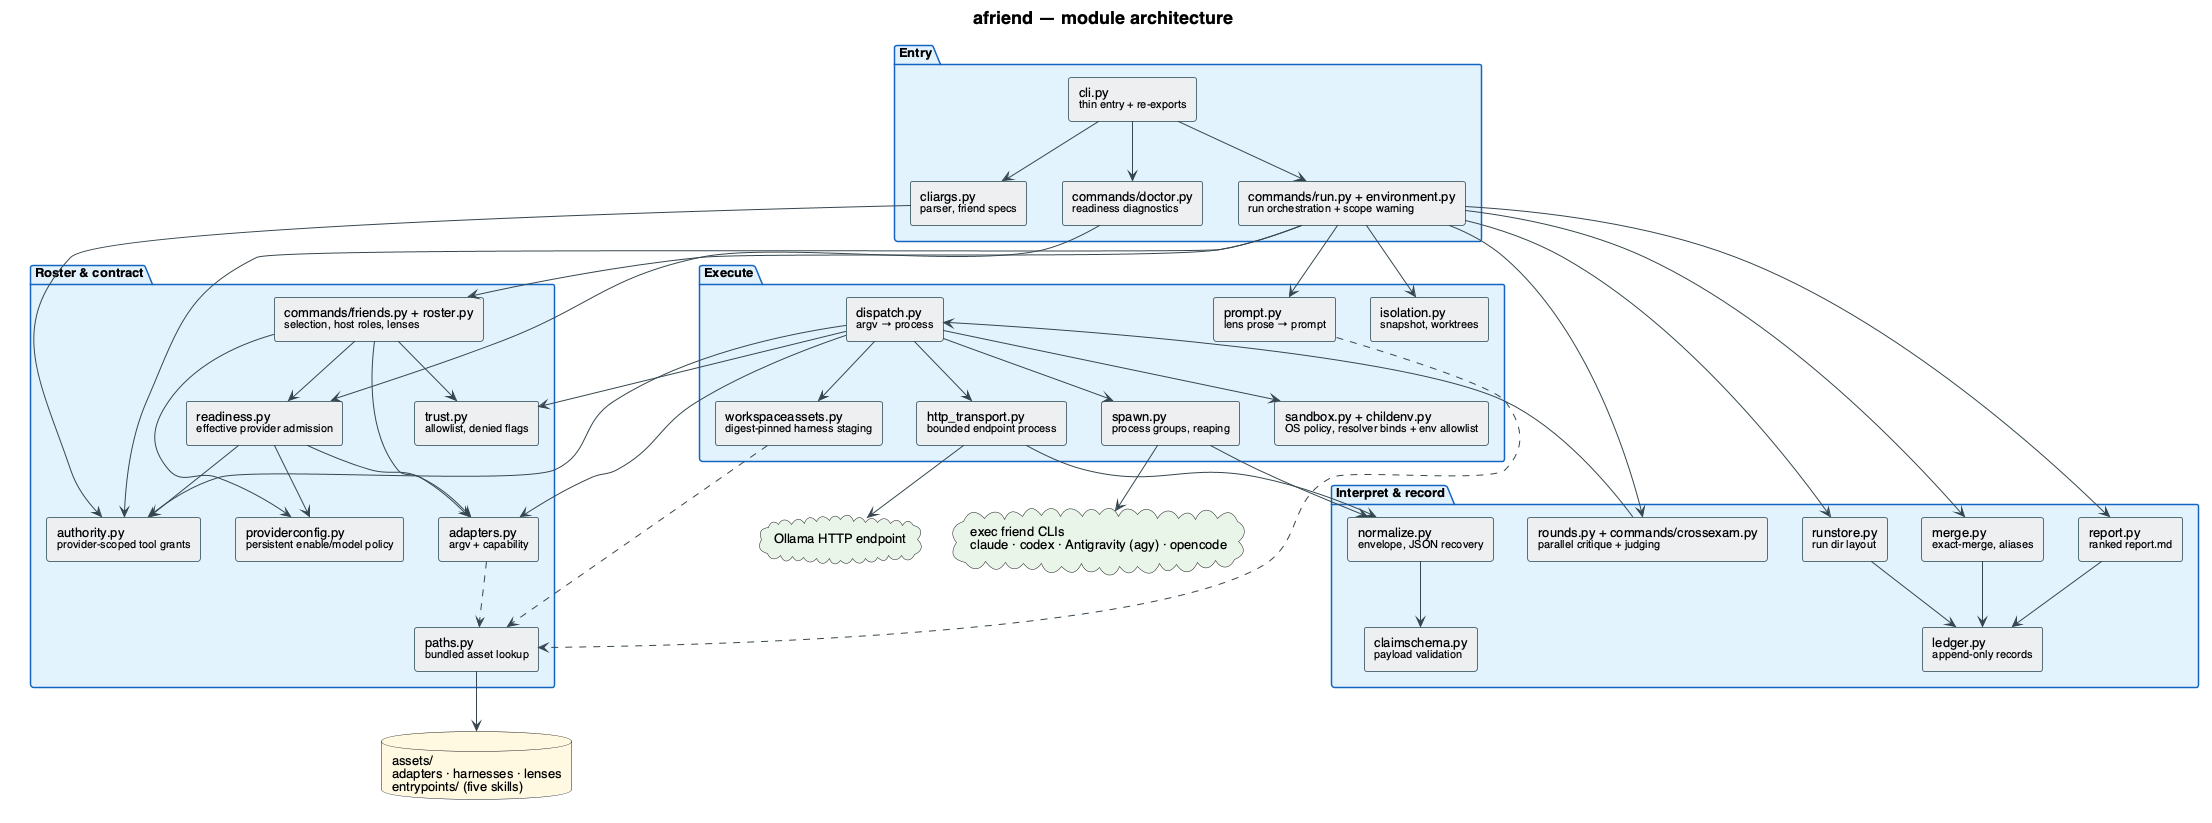

The diagram above was rendered by PlantUML. Its source (embedded in the PNG):
@startuml components
' Module architecture of the afriend package.
' Mirrors the real layout under src/afriend/.

skinparam backgroundColor #FFFFFF
skinparam defaultFontName "Helvetica"
skinparam defaultFontSize 13
skinparam shadowing false
skinparam ArrowColor #37474F
skinparam ArrowFontSize 11
skinparam TitleFontSize 18
skinparam componentStyle rectangle

skinparam rectangle {
  BorderColor #546E7A
  BackgroundColor #ECEFF1
  BorderThickness 1
  FontSize 13
}
skinparam package {
  BorderColor #1565C0
  BackgroundColor #E3F2FD
  FontSize 13
  FontStyle bold
}

title afriend — module architecture

package "Entry" {
  rectangle "cli.py\n<size:11>thin entry + re-exports</size>" as CLI
  rectangle "cliargs.py\n<size:11>parser, friend specs</size>" as ARGS
  rectangle "commands/run.py + environment.py\n<size:11>run orchestration + scope warning</size>" as RUN
  rectangle "commands/doctor.py\n<size:11>readiness diagnostics</size>" as DOC
}

package "Roster & contract" {
  rectangle "commands/friends.py + roster.py\n<size:11>selection, host roles, lenses</size>" as ROSTER
  rectangle "providerconfig.py\n<size:11>persistent enable/model policy</size>" as PCONFIG
  rectangle "readiness.py\n<size:11>effective provider admission</size>" as READY
  rectangle "authority.py\n<size:11>provider-scoped tool grants</size>" as AUTH
  rectangle "adapters.py\n<size:11>argv + capability</size>" as ADAPT
  rectangle "trust.py\n<size:11>allowlist, denied flags</size>" as TRUST
  rectangle "paths.py\n<size:11>bundled asset lookup</size>" as PATHS
}

package "Execute" {
  rectangle "prompt.py\n<size:11>lens prose → prompt</size>" as PROMPT
  rectangle "isolation.py\n<size:11>snapshot, worktrees</size>" as ISO
  rectangle "workspaceassets.py\n<size:11>digest-pinned harness staging</size>" as WSA
  rectangle "sandbox.py + childenv.py\n<size:11>OS policy, resolver binds + env allowlist</size>" as SANDBOX
  rectangle "dispatch.py\n<size:11>argv → process</size>" as DISP
  rectangle "spawn.py\n<size:11>process groups, reaping</size>" as SPAWN
  rectangle "http_transport.py\n<size:11>bounded endpoint process</size>" as HTTPX
}

package "Interpret & record" {
  rectangle "normalize.py\n<size:11>envelope, JSON recovery</size>" as NORM
  rectangle "claimschema.py\n<size:11>payload validation</size>" as SCHEMA
  rectangle "merge.py\n<size:11>exact-merge, aliases</size>" as MERGE
  rectangle "rounds.py + commands/crossexam.py\n<size:11>parallel critique + judging</size>" as ROUNDS
  rectangle "ledger.py\n<size:11>append-only records</size>" as LEDGER
  rectangle "report.py\n<size:11>ranked report.md</size>" as REPORT
  rectangle "runstore.py\n<size:11>run dir layout</size>" as STORE
}

database "assets/\nadapters · harnesses · lenses\nentrypoints/ (five skills)" as ASSETS #FFF8E1
cloud "exec friend CLIs\nclaude · codex · Antigravity (agy) · opencode" as FRIENDS #E8F5E9
cloud "Ollama HTTP endpoint" as HTTP #E8F5E9

CLI --> ARGS
CLI --> RUN
CLI --> DOC

RUN --> ROSTER
RUN --> AUTH
RUN --> PROMPT
RUN --> ISO
RUN --> ROUNDS
RUN --> MERGE
RUN --> STORE
RUN --> REPORT

ARGS --> AUTH
ROSTER --> ADAPT
ROSTER --> PCONFIG
ROSTER --> READY
ROSTER --> TRUST
READY --> PCONFIG
READY --> AUTH
READY --> ADAPT
DOC --> READY

PATHS --> ASSETS
ADAPT ..> PATHS
PROMPT ..> PATHS
WSA ..> PATHS

ROUNDS --> DISP
DISP --> ADAPT
DISP --> AUTH
DISP --> TRUST
DISP --> WSA
DISP --> SANDBOX
DISP --> SPAWN
DISP --> HTTPX
SPAWN --> FRIENDS
SPAWN --> NORM
HTTPX --> HTTP
HTTPX --> NORM
NORM --> SCHEMA

MERGE --> LEDGER
STORE --> LEDGER
REPORT --> LEDGER

@enduml